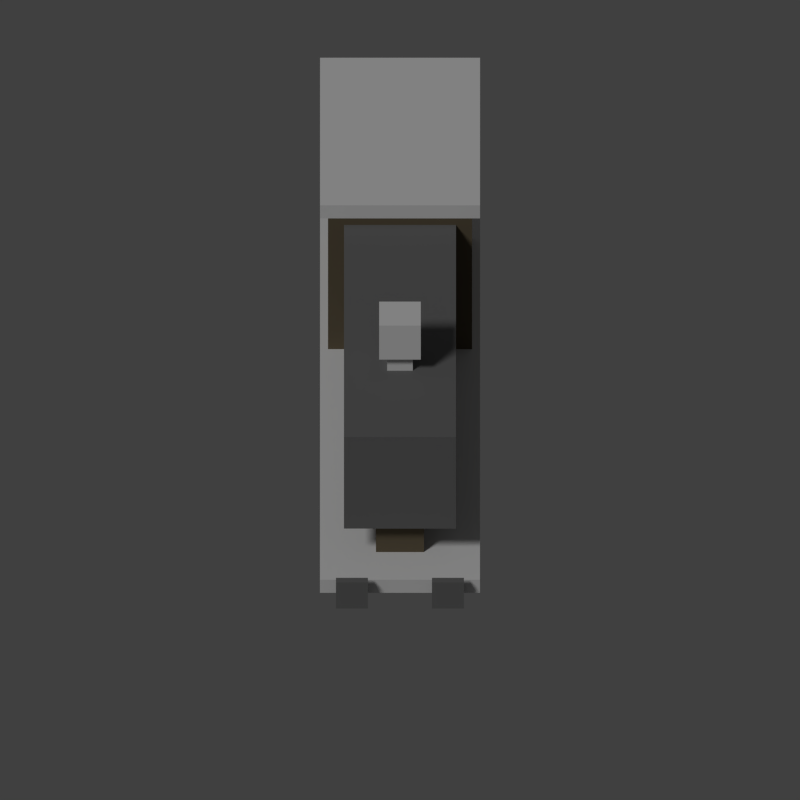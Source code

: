 # Source: locomotive.blend  (saved by Blender 2.69.0; exported with 4.5.12 LTS)
import bpy
from mathutils import Matrix  # noqa: F401  (used for matrix-valued properties, if any)

bpy.ops.wm.read_factory_settings(use_empty=True)
scene = bpy.context.scene
scene.name = 'Scene'

# ---- collections
col_collection_1 = bpy.data.collections.new('Collection 1'); scene.collection.children.link(col_collection_1)

# ---- materials (node trees are filled in below, after node groups)
mat_material_001 = bpy.data.materials.new('Material.001')
mat_material_001.alpha_threshold = 0.0
mat_material_001.use_transparent_shadow = False
mat_material_001.diffuse_color = (0.1679, 0.1679, 0.1679, 1.0)
mat_material_001.roughness = 0.5
mat_material_001.line_color = (0.0, 0.0, 0.0, 1.0)
mat_material_002 = bpy.data.materials.new('Material.002')
mat_material_002.alpha_threshold = 0.0
mat_material_002.use_transparent_shadow = False
mat_material_002.diffuse_color = (0.1376, 0.1112, 0.0719, 1.0)
mat_material_002.roughness = 0.5
mat_material_002.line_color = (0.0, 0.0, 0.0, 1.0)
mat_material = bpy.data.materials.new('Material')
mat_material.alpha_threshold = 0.0
mat_material.use_transparent_shadow = False
mat_material.roughness = 0.5
mat_material.line_color = (0.0, 0.0, 0.0, 1.0)

# ---- material node trees

# ---- world
world_world = bpy.data.worlds.new('World'); scene.world = world_world
world_world.color = (0.05088, 0.05088, 0.05088)
world_world.use_sun_shadow = False
world_world.sun_shadow_jitter_overblur = 0.0
world_world.cycles.sampling_method = 'MANUAL'
world_world.cycles.sample_map_resolution = 256

# ---- cameras
cam_camera = bpy.data.cameras.new('Camera')
cam_camera.type = 'ORTHO'
cam_camera.clip_end = 100.0
cam_camera.lens = 35.0
cam_camera.sensor_width = 32.0
cam_camera.sensor_height = 18.0
cam_camera.ortho_scale = 10.0
cam_camera.dof.focus_distance = 0.0
cam_camera.dof.aperture_fstop = 128.0

# ---- lights
light_hemi = bpy.data.lights.new('Hemi', 'SUN')
light_hemi.transmission_factor = 0.0
light_hemi.angle = 0.1993
light_hemi.energy = 1.0
light_hemi.shadow_buffer_clip_start = 0.5
light_hemi.shadow_soft_size = 0.1
light_hemi.shadow_cascade_max_distance = 1000.0
light_hemi.cycles.use_multiple_importance_sampling = False

# ---- meshes
me_cylinder_005 = bpy.data.meshes.new('Cylinder.005')
me_cylinder_005.from_pydata([], [], [])
me_cylinder_005.materials.append(None)
me_cylinder_005.update()
me_cylinder = bpy.data.meshes.new('Cylinder')
me_cylinder.from_pydata([(-3.505e-07, 1.0, 0.8), (0.0, 1.0, 1.0), (0.1951, 0.9808, 0.8), (0.1951, 0.9808, 1.0), (0.3827, 0.9239, 0.8), (0.3827, 0.9239, 1.0), (0.5556, 0.8315, 0.8), (0.5556, 0.8315, 1.0), (0.7071, 0.7071, 0.8), (0.7071, 0.7071, 1.0), (0.8315, 0.5556, 0.8), (0.8315, 0.5556, 1.0), (0.9239, 0.3827, 0.8), (0.9239, 0.3827, 1.0), (0.9808, 0.1951, 0.8), (0.9808, 0.1951, 1.0), (1.0, -1.663e-07, 0.8), (1.0, 7.55e-08, 1.0), (0.9808, -0.1951, 0.8), (0.9808, -0.1951, 1.0), (0.9239, -0.3827, 0.8), (0.9239, -0.3827, 1.0), (0.8315, -0.5556, 0.8), (0.8315, -0.5556, 1.0), (0.7071, -0.7071, 0.8), (0.7071, -0.7071, 1.0), (0.5556, -0.8315, 0.8), (0.5556, -0.8315, 1.0), (0.3827, -0.9239, 0.8), (0.3827, -0.9239, 1.0), (0.1951, -0.9808, 0.8), (0.1951, -0.9808, 1.0), (-6.763e-07, -1.0, 0.8), (-3.258e-07, -1.0, 1.0), (-0.1951, -0.9808, 0.8), (-0.1951, -0.9808, 1.0), (-0.3827, -0.9239, 0.8), (-0.3827, -0.9239, 1.0), (-0.5556, -0.8315, 0.8), (-0.5556, -0.8315, 1.0), (-0.7071, -0.7071, 0.8), (-0.7071, -0.7071, 1.0), (-0.8315, -0.5556, 0.8), (-0.8315, -0.5556, 1.0), (-0.9239, -0.3827, 0.8), (-0.9239, -0.3827, 1.0), (-0.9808, -0.1951, 0.8), (-0.9808, -0.1951, 1.0), (-1.0, 7.238e-07, 0.8), (-1.0, 9.656e-07, 1.0), (-0.9808, 0.1951, 0.8), (-0.9808, 0.1951, 1.0), (-0.9239, 0.3827, 0.8), (-0.9239, 0.3827, 1.0), (-0.8315, 0.5556, 0.8), (-0.8315, 0.5556, 1.0), (-0.7071, 0.7071, 0.8), (-0.7071, 0.7071, 1.0), (-0.5556, 0.8315, 0.8), (-0.5556, 0.8315, 1.0), (-0.3827, 0.9239, 0.8), (-0.3827, 0.9239, 1.0), (-0.1951, 0.9808, 0.8), (-0.1951, 0.9808, 1.0)], [], [(0, 1, 3, 2), (2, 3, 5, 4), (4, 5, 7, 6), (6, 7, 9, 8), (8, 9, 11, 10), (10, 11, 13, 12), (12, 13, 15, 14), (14, 15, 17, 16), (16, 17, 19, 18), (18, 19, 21, 20), (20, 21, 23, 22), (22, 23, 25, 24), (24, 25, 27, 26), (26, 27, 29, 28), (28, 29, 31, 30), (30, 31, 33, 32), (32, 33, 35, 34), (34, 35, 37, 36), (36, 37, 39, 38), (38, 39, 41, 40), (40, 41, 43, 42), (42, 43, 45, 44), (44, 45, 47, 46), (46, 47, 49, 48), (48, 49, 51, 50), (50, 51, 53, 52), (52, 53, 55, 54), (54, 55, 57, 56), (56, 57, 59, 58), (58, 59, 61, 60), (3, 1, 63, 61, 59, 57, 55, 53, 51, 49, 47, 45, 43, 41, 39, 37, 35, 33, 31, 29, 27, 25, 23, 21, 19, 17, 15, 13, 11, 9, 7, 5), (62, 63, 1, 0), (60, 61, 63, 62), (0, 2, 4, 6, 8, 10, 12, 14, 16, 18, 20, 22, 24, 26, 28, 30, 32, 34, 36, 38, 40, 42, 44, 46, 48, 50, 52, 54, 56, 58, 60, 62)])
me_cylinder.use_remesh_preserve_volume = False
me_cylinder.use_remesh_preserve_attributes = False
me_cylinder.use_mirror_vertex_groups = False
me_cylinder.update()
me_cube_008 = bpy.data.meshes.new('Cube.008')
me_cube_008.from_pydata([(-1.0, -1.0, -0.1), (-1.0, 2.2, -0.1), (1.0, 2.2, -0.1), (1.0, -1.0, -0.1), (-1.0, -1.0, 0.1), (-1.0, 2.2, 0.1), (1.0, 2.2, 0.1), (1.0, -1.0, 0.1)], [], [(4, 5, 1, 0), (5, 6, 2, 1), (6, 7, 3, 2), (7, 4, 0, 3), (0, 1, 2, 3), (7, 6, 5, 4)])
me_cube_008.use_remesh_preserve_volume = False
me_cube_008.use_remesh_preserve_attributes = False
me_cube_008.use_mirror_vertex_groups = False
me_cube_008.update()
me_cube_006 = bpy.data.meshes.new('Cube.006')
me_cube_006.from_pydata([(-1.0, -1.0, -1.0), (-1.0, 1.0, -1.0), (1.0, 1.0, -1.0), (1.0, -1.0, -1.0), (-1.0, -1.0, 1.0), (-1.0, 1.0, 1.0), (1.0, 1.0, 1.0), (1.0, -1.0, 1.0)], [], [(4, 5, 1, 0), (5, 6, 2, 1), (6, 7, 3, 2), (7, 4, 0, 3), (0, 1, 2, 3), (7, 6, 5, 4)])
me_cube_006.use_remesh_preserve_volume = False
me_cube_006.use_remesh_preserve_attributes = False
me_cube_006.use_mirror_vertex_groups = False
me_cube_006.update()
me_cube_007 = bpy.data.meshes.new('Cube.007')
me_cube_007.from_pydata([(-1.0, -0.25, -1.0), (-1.0, 0.25, -1.0), (1.0, 0.25, -1.0), (1.0, -0.25, -1.0), (-1.0, -0.25, 1.0), (-1.0, 0.25, 1.0), (1.0, 0.25, 1.0), (1.0, -0.25, 1.0)], [], [(4, 5, 1, 0), (5, 6, 2, 1), (6, 7, 3, 2), (7, 4, 0, 3), (0, 1, 2, 3), (7, 6, 5, 4)])
me_cube_007.materials.append(mat_material_001)
me_cube_007.use_remesh_preserve_volume = False
me_cube_007.use_remesh_preserve_attributes = False
me_cube_007.use_mirror_vertex_groups = False
me_cube_007.update()
me_cube_005 = bpy.data.meshes.new('Cube.005')
me_cube_005.from_pydata([(-1.0, -1.0, -1.0), (-1.0, 1.0, -1.0), (1.0, 1.0, -1.0), (1.0, -1.0, -1.0), (-1.0, -1.0, 1.0), (-1.0, 1.0, 1.0), (1.0, 1.0, 1.0), (1.0, -1.0, 1.0)], [], [(4, 5, 1, 0), (5, 6, 2, 1), (6, 7, 3, 2), (7, 4, 0, 3), (0, 1, 2, 3), (7, 6, 5, 4)])
me_cube_005.use_remesh_preserve_volume = False
me_cube_005.use_remesh_preserve_attributes = False
me_cube_005.use_mirror_vertex_groups = False
me_cube_005.update()
me_cube_004 = bpy.data.meshes.new('Cube.004')
me_cube_004.from_pydata([(-1.0, -1.0, -1.0), (-1.0, 1.0, -1.0), (1.0, 1.0, -1.0), (1.0, -1.0, -1.0), (-1.0, -1.0, 1.0), (-1.0, 1.0, 1.0), (1.0, 1.0, 1.0), (1.0, -1.0, 1.0)], [], [(4, 5, 1, 0), (5, 6, 2, 1), (6, 7, 3, 2), (7, 4, 0, 3), (0, 1, 2, 3), (7, 6, 5, 4)])
me_cube_004.use_remesh_preserve_volume = False
me_cube_004.use_remesh_preserve_attributes = False
me_cube_004.use_mirror_vertex_groups = False
me_cube_004.update()
me_cube_003 = bpy.data.meshes.new('Cube.003')
me_cube_003.from_pydata([(-0.9, -1.0, -1.0), (-0.9, 1.4, -1.0), (0.9, 1.4, -1.0), (0.9, -1.0, -1.0), (-0.9, -1.0, 1.0), (-0.9, 1.4, 1.0), (0.9, 1.4, 1.0), (0.9, -1.0, 1.0)], [], [(4, 5, 1, 0), (5, 6, 2, 1), (6, 7, 3, 2), (7, 4, 0, 3), (0, 1, 2, 3), (7, 6, 5, 4)])
me_cube_003.materials.append(mat_material_002)
me_cube_003.use_remesh_preserve_volume = False
me_cube_003.use_remesh_preserve_attributes = False
me_cube_003.use_mirror_vertex_groups = False
me_cube_003.update()
me_cube_002 = bpy.data.meshes.new('Cube.002')
me_cube_002.from_pydata([(-0.3, -1.0, -0.5), (-0.3, 3.0, -0.5), (0.3, 3.0, -0.5), (0.3, -1.0, -0.5), (-0.3, -1.0, 0.4), (-0.3, 3.0, 0.4), (0.3, 3.0, 0.4), (0.3, -1.0, 0.4)], [], [(4, 5, 1, 0), (5, 6, 2, 1), (6, 7, 3, 2), (7, 4, 0, 3), (0, 1, 2, 3), (7, 6, 5, 4)])
me_cube_002.materials.append(mat_material_002)
me_cube_002.use_remesh_preserve_volume = False
me_cube_002.use_remesh_preserve_attributes = False
me_cube_002.use_mirror_vertex_groups = False
me_cube_002.update()
me_cube_001 = bpy.data.meshes.new('Cube.001')
me_cube_001.from_pydata([(-0.7, -1.0, -0.7), (-0.7, 3.6, -0.7), (0.7, 3.6, -0.7), (0.7, -1.0, -0.7), (-0.7, -1.0, 0.7), (-0.7, 3.6, 0.7), (0.7, 3.6, 0.7), (0.7, -1.0, 0.7)], [], [(4, 5, 1, 0), (5, 6, 2, 1), (6, 7, 3, 2), (7, 4, 0, 3), (0, 1, 2, 3), (7, 6, 5, 4)])
me_cube_001.materials.append(mat_material_001)
me_cube_001.use_remesh_preserve_volume = False
me_cube_001.use_remesh_preserve_attributes = False
me_cube_001.use_mirror_vertex_groups = False
me_cube_001.update()
me_cube = bpy.data.meshes.new('Cube')
me_cube.from_pydata([(1.0, 4.0, -0.1), (1.0, -4.0, -0.1), (-1.0, -4.0, -0.1), (-1.0, 4.0, -0.1), (1.0, 4.0, 0.1), (1.0, -4.0, 0.1), (-1.0, -4.0, 0.1), (-1.0, 4.0, 0.1)], [], [(0, 1, 2, 3), (4, 7, 6, 5), (0, 4, 5, 1), (1, 5, 6, 2), (2, 6, 7, 3), (4, 0, 3, 7)])
me_cube.materials.append(mat_material)
me_cube.use_remesh_preserve_volume = False
me_cube.use_remesh_preserve_attributes = False
me_cube.use_mirror_vertex_groups = False
me_cube.update()

# ---- objects
ob_empty_001 = bpy.data.objects.new('Empty.001', None)
ob_cylinder_012 = bpy.data.objects.new('Cylinder.012', me_cylinder_005)
ob_cylinder_011 = bpy.data.objects.new('Cylinder.011', me_cylinder_005)
ob_cylinder_010 = bpy.data.objects.new('Cylinder.010', me_cylinder_005)
ob_cylinder_009 = bpy.data.objects.new('Cylinder.009', me_cylinder_005)
ob_cylinder_008 = bpy.data.objects.new('Cylinder.008', me_cylinder)
ob_cylinder_007 = bpy.data.objects.new('Cylinder.007', me_cylinder)
ob_cylinder_006 = bpy.data.objects.new('Cylinder.006', me_cylinder)
ob_cylinder_005 = bpy.data.objects.new('Cylinder.005', me_cylinder)
ob_cylinder_004 = bpy.data.objects.new('Cylinder.004', me_cylinder)
ob_cylinder = bpy.data.objects.new('Cylinder', me_cylinder)
ob_cylinder_003 = bpy.data.objects.new('Cylinder.003', me_cylinder_005)
ob_cylinder_002 = bpy.data.objects.new('Cylinder.002', me_cylinder_005)
ob_cylinder_001 = bpy.data.objects.new('Cylinder.001', me_cylinder_005)
ob_cylinder_000 = bpy.data.objects.new('Cylinder.000', me_cylinder_005)
ob_cube_010 = bpy.data.objects.new('Cube.010', me_cube_008)
ob_cube_009 = bpy.data.objects.new('Cube.009', me_cube_006)
ob_cube_008 = bpy.data.objects.new('Cube.008', me_cube_007)
ob_cube_007 = bpy.data.objects.new('Cube.007', me_cube_007)
ob_cube_006 = bpy.data.objects.new('Cube.006', me_cube_006)
ob_cube_005 = bpy.data.objects.new('Cube.005', me_cube_005)
ob_cube_004 = bpy.data.objects.new('Cube.004', me_cube_004)
ob_cube_003 = bpy.data.objects.new('Cube.003', me_cube_003)
ob_cube_002 = bpy.data.objects.new('Cube.002', me_cube_002)
ob_cube_001 = bpy.data.objects.new('Cube.001', me_cube_001)
ob_cube = bpy.data.objects.new('Cube', me_cube)
ob_empty = bpy.data.objects.new('Empty', None)
ob_camera = bpy.data.objects.new('Camera', cam_camera)
ob_hemi = bpy.data.objects.new('Hemi', light_hemi)

# ---- transforms, parenting, visibility, modifiers, constraints
ob_empty_001.location = (0.0, 0.0, 0.0)
ob_empty_001.rotation_euler = (0.0, -0.0, 6.283)
ob_empty_001.scale = (2.4, 2.4, 2.4)
ob_empty_001.empty_display_type = 'SPHERE'
ob_empty_001.empty_image_offset = (0.0, 0.0)
ob_empty_001.lineart.crease_threshold = 0.0
ob_cylinder_012.parent = ob_empty_001
ob_cylinder_012.matrix_parent_inverse = Matrix(((0.4167, 0.0, 0.0, 0.0), (0.0, 0.4167, 0.0, 0.0), (0.0, 0.0, 0.4167, 0.0), (0.0, 0.0, 0.0, 1.0)))
ob_cylinder_012.location = (0.6828, 2.698, -0.8216)
ob_cylinder_012.rotation_euler = (-3.142, 1.571, 0.0)
ob_cylinder_012.scale = (0.5, 0.5, 0.5)
ob_cylinder_012.lineart.crease_threshold = 0.0
ob_cylinder_011.parent = ob_empty_001
ob_cylinder_011.matrix_parent_inverse = Matrix(((0.4167, 0.0, 0.0, 0.0), (0.0, 0.4167, 0.0, 0.0), (0.0, 0.0, 0.4167, 0.0), (0.0, 0.0, 0.0, 1.0)))
ob_cylinder_011.location = (0.6828, 3.898, -0.8216)
ob_cylinder_011.rotation_euler = (-3.142, 1.571, 0.0)
ob_cylinder_011.scale = (0.5, 0.5, 0.5)
ob_cylinder_011.lineart.crease_threshold = 0.0
ob_cylinder_010.parent = ob_empty_001
ob_cylinder_010.matrix_parent_inverse = Matrix(((0.4167, 0.0, 0.0, 0.0), (0.0, 0.4167, 0.0, 0.0), (0.0, 0.0, 0.4167, 0.0), (0.0, 0.0, 0.0, 1.0)))
ob_cylinder_010.location = (0.6828, -2.302, -0.8216)
ob_cylinder_010.rotation_euler = (-3.142, 1.571, 0.0)
ob_cylinder_010.scale = (0.5, 0.5, 0.5)
ob_cylinder_010.lineart.crease_threshold = 0.0
ob_cylinder_009.parent = ob_empty_001
ob_cylinder_009.matrix_parent_inverse = Matrix(((0.4167, 0.0, 0.0, 0.0), (0.0, 0.4167, 0.0, 0.0), (0.0, 0.0, 0.4167, 0.0), (0.0, 0.0, 0.0, 1.0)))
ob_cylinder_009.location = (0.6828, -3.502, -0.8216)
ob_cylinder_009.rotation_euler = (-3.142, 1.571, 0.0)
ob_cylinder_009.scale = (0.5, 0.5, 0.5)
ob_cylinder_009.lineart.crease_threshold = 0.0
ob_cylinder_008.parent = ob_empty_001
ob_cylinder_008.matrix_parent_inverse = Matrix(((0.4167, 0.0, 0.0, 0.0), (0.0, 0.4167, 0.0, 0.0), (0.0, 0.0, 0.4167, 0.0), (0.0, 0.0, 0.0, 1.0)))
ob_cylinder_008.location = (0.2323, 1.467, -0.6309)
ob_cylinder_008.rotation_euler = (3.142, -1.571, 0.0)
ob_cylinder_008.scale = (0.5, 0.5, 0.5)
ob_cylinder_008.lineart.crease_threshold = 0.0
ob_cylinder_007.parent = ob_empty_001
ob_cylinder_007.matrix_parent_inverse = Matrix(((0.4167, 0.0, 0.0, 0.0), (0.0, 0.4167, 0.0, 0.0), (0.0, 0.0, 0.4167, 0.0), (0.0, 0.0, 0.0, 1.0)))
ob_cylinder_007.location = (0.2323, 0.1671, -0.6309)
ob_cylinder_007.rotation_euler = (3.142, -1.571, 0.0)
ob_cylinder_007.scale = (0.5, 0.5, 0.5)
ob_cylinder_007.lineart.crease_threshold = 0.0
ob_cylinder_006.parent = ob_empty_001
ob_cylinder_006.matrix_parent_inverse = Matrix(((0.4167, 0.0, 0.0, 0.0), (0.0, 0.4167, 0.0, 0.0), (0.0, 0.0, 0.4167, 0.0), (0.0, 0.0, 0.0, 1.0)))
ob_cylinder_006.location = (0.2323, -1.033, -0.6309)
ob_cylinder_006.rotation_euler = (3.142, -1.571, 0.0)
ob_cylinder_006.scale = (0.5, 0.5, 0.5)
ob_cylinder_006.lineart.crease_threshold = 0.0
ob_cylinder_005.parent = ob_empty_001
ob_cylinder_005.matrix_parent_inverse = Matrix(((0.4167, 0.0, 0.0, 0.0), (0.0, 0.4167, 0.0, 0.0), (0.0, 0.0, 0.4167, 0.0), (0.0, 0.0, 0.0, 1.0)))
ob_cylinder_005.location = (-0.2529, 1.431, -0.6309)
ob_cylinder_005.rotation_euler = (-1.344e-07, -1.571, 0.0)
ob_cylinder_005.scale = (0.5, 0.5, 0.5)
ob_cylinder_005.lineart.crease_threshold = 0.0
ob_cylinder_004.parent = ob_empty_001
ob_cylinder_004.matrix_parent_inverse = Matrix(((0.4167, 0.0, 0.0, 0.0), (0.0, 0.4167, 0.0, 0.0), (0.0, 0.0, 0.4167, 0.0), (0.0, 0.0, 0.0, 1.0)))
ob_cylinder_004.location = (-0.2529, 0.2305, -0.6309)
ob_cylinder_004.rotation_euler = (-1.344e-07, -1.571, 0.0)
ob_cylinder_004.scale = (0.5, 0.5, 0.5)
ob_cylinder_004.lineart.crease_threshold = 0.0
ob_cylinder.parent = ob_empty_001
ob_cylinder.matrix_parent_inverse = Matrix(((0.4167, 0.0, 0.0, 0.0), (0.0, 0.4167, 0.0, 0.0), (0.0, 0.0, 0.4167, 0.0), (0.0, 0.0, 0.0, 1.0)))
ob_cylinder.location = (-0.2529, -1.069, -0.6309)
ob_cylinder.rotation_euler = (-1.344e-07, -1.571, 0.0)
ob_cylinder.scale = (0.5, 0.5, 0.5)
ob_cylinder.lineart.crease_threshold = 0.0
ob_cylinder_003.parent = ob_empty_001
ob_cylinder_003.matrix_parent_inverse = Matrix(((0.4167, 0.0, 0.0, 0.0), (0.0, 0.4167, 0.0, 0.0), (0.0, 0.0, 0.4167, 0.0), (0.0, 0.0, 0.0, 1.0)))
ob_cylinder_003.location = (-0.7034, 3.9, -0.8216)
ob_cylinder_003.rotation_euler = (0.0, 1.571, 0.0)
ob_cylinder_003.scale = (0.5, 0.5, 0.5)
ob_cylinder_003.lineart.crease_threshold = 0.0
ob_cylinder_002.parent = ob_empty_001
ob_cylinder_002.matrix_parent_inverse = Matrix(((0.4167, 0.0, 0.0, 0.0), (0.0, 0.4167, 0.0, 0.0), (0.0, 0.0, 0.4167, 0.0), (0.0, 0.0, 0.0, 1.0)))
ob_cylinder_002.location = (-0.7034, 2.7, -0.8216)
ob_cylinder_002.rotation_euler = (0.0, 1.571, 0.0)
ob_cylinder_002.scale = (0.5, 0.5, 0.5)
ob_cylinder_002.lineart.crease_threshold = 0.0
ob_cylinder_001.parent = ob_empty_001
ob_cylinder_001.matrix_parent_inverse = Matrix(((0.4167, 0.0, 0.0, 0.0), (0.0, 0.4167, 0.0, 0.0), (0.0, 0.0, 0.4167, 0.0), (0.0, 0.0, 0.0, 1.0)))
ob_cylinder_001.location = (-0.7034, -3.5, -0.8216)
ob_cylinder_001.rotation_euler = (0.0, 1.571, 0.0)
ob_cylinder_001.scale = (0.5, 0.5, 0.5)
ob_cylinder_001.lineart.crease_threshold = 0.0
ob_cylinder_000.parent = ob_empty_001
ob_cylinder_000.matrix_parent_inverse = Matrix(((0.4167, 0.0, 0.0, 0.0), (0.0, 0.4167, 0.0, 0.0), (0.0, 0.0, 0.4167, 0.0), (0.0, 0.0, 0.0, 1.0)))
ob_cylinder_000.location = (-0.7034, -2.3, -0.8216)
ob_cylinder_000.rotation_euler = (0.0, 1.571, 0.0)
ob_cylinder_000.scale = (0.5, 0.5, 0.5)
ob_cylinder_000.lineart.crease_threshold = 0.0
ob_cube_010.parent = ob_empty_001
ob_cube_010.matrix_parent_inverse = Matrix(((0.4167, 0.0, 0.0, 0.0), (0.0, 0.4167, 0.0, 0.0), (0.0, 0.0, 0.4167, 0.0), (0.0, 0.0, 0.0, 1.0)))
ob_cube_010.location = (0.0, 2.0, 2.2)
ob_cube_010.lineart.crease_threshold = 0.0
ob_cube_009.parent = ob_empty_001
ob_cube_009.matrix_parent_inverse = Matrix(((0.4167, 0.0, 0.0, 0.0), (0.0, 0.4167, 0.0, 0.0), (0.0, 0.0, 0.4167, 0.0), (0.0, 0.0, 0.0, 1.0)))
ob_cube_009.location = (-0.6, -4.063, 0.0)
ob_cube_009.scale = (0.06, 0.06, 0.06)
ob_cube_009.lineart.crease_threshold = 0.0
ob_cube_008.parent = ob_empty_001
ob_cube_008.matrix_parent_inverse = Matrix(((0.4167, 0.0, 0.0, 0.0), (0.0, 0.4167, 0.0, 0.0), (0.0, 0.0, 0.4167, 0.0), (0.0, 0.0, 0.0, 1.0)))
ob_cube_008.location = (-0.6, -4.149, 0.0)
ob_cube_008.scale = (0.2, 0.2, 0.2)
ob_cube_008.lineart.crease_threshold = 0.0
ob_cube_007.parent = ob_empty_001
ob_cube_007.matrix_parent_inverse = Matrix(((0.4167, 0.0, 0.0, 0.0), (0.0, 0.4167, 0.0, 0.0), (0.0, 0.0, 0.4167, 0.0), (0.0, 0.0, 0.0, 1.0)))
ob_cube_007.location = (0.6, -4.149, 0.0)
ob_cube_007.scale = (0.2, 0.2, 0.2)
ob_cube_007.lineart.crease_threshold = 0.0
ob_cube_006.parent = ob_empty_001
ob_cube_006.matrix_parent_inverse = Matrix(((0.4167, 0.0, 0.0, 0.0), (0.0, 0.4167, 0.0, 0.0), (0.0, 0.0, 0.4167, 0.0), (0.0, 0.0, 0.0, 1.0)))
ob_cube_006.location = (0.6, -4.063, 0.0)
ob_cube_006.scale = (0.06, 0.06, 0.06)
ob_cube_006.lineart.crease_threshold = 0.0
ob_cube_005.parent = ob_empty_001
ob_cube_005.matrix_parent_inverse = Matrix(((0.4167, 0.0, 0.0, 0.0), (0.0, 0.4167, 0.0, 0.0), (0.0, 0.0, 0.4167, 0.0), (0.0, 0.0, 0.0, 1.0)))
ob_cube_005.location = (0.0, -2.0, 2.5)
ob_cube_005.scale = (0.26, 0.26, 0.26)
ob_cube_005.lineart.crease_threshold = 0.0
ob_cube_004.parent = ob_empty_001
ob_cube_004.matrix_parent_inverse = Matrix(((0.4167, 0.0, 0.0, 0.0), (0.0, 0.4167, 0.0, 0.0), (0.0, 0.0, 0.4167, 0.0), (0.0, 0.0, 0.0, 1.0)))
ob_cube_004.location = (0.0, -2.0, 2.1)
ob_cube_004.scale = (0.16, 0.16, 0.16)
ob_cube_004.lineart.crease_threshold = 0.0
ob_cube_003.parent = ob_empty_001
ob_cube_003.matrix_parent_inverse = Matrix(((0.4167, 0.0, 0.0, 0.0), (0.0, 0.4167, 0.0, 0.0), (0.0, 0.0, 0.4167, 0.0), (0.0, 0.0, 0.0, 1.0)))
ob_cube_003.location = (0.0, 2.0, 1.1)
ob_cube_003.lineart.crease_threshold = 0.0
ob_cube_002.parent = ob_empty_001
ob_cube_002.matrix_parent_inverse = Matrix(((0.4167, 0.0, 0.0, 0.0), (0.0, 0.4167, 0.0, 0.0), (0.0, 0.0, 0.4167, 0.0), (0.0, 0.0, 0.0, 1.0)))
ob_cube_002.location = (0.0, -2.4, 0.5)
ob_cube_002.lineart.crease_threshold = 0.0
ob_cube_001.parent = ob_empty_001
ob_cube_001.matrix_parent_inverse = Matrix(((0.4167, 0.0, 0.0, 0.0), (0.0, 0.4167, 0.0, 0.0), (0.0, 0.0, 0.4167, 0.0), (0.0, 0.0, 0.0, 1.0)))
ob_cube_001.location = (0.0, -2.6, 1.3)
ob_cube_001.lineart.crease_threshold = 0.0
ob_cube.parent = ob_empty_001
ob_cube.matrix_parent_inverse = Matrix(((0.4167, 0.0, 0.0, 0.0), (0.0, 0.4167, 0.0, 0.0), (0.0, 0.0, 0.4167, 0.0), (0.0, 0.0, 0.0, 1.0)))
ob_cube.location = (0.0, 0.0, 0.0)
ob_cube.lock_rotations_4d = False
ob_cube.empty_display_type = 'ARROWS'
ob_cube.lineart.crease_threshold = 0.0
ob_empty.location = (0.0, 0.0, 0.0)
ob_empty.rotation_euler = (0.0, -0.0, -0.7854)
ob_empty.scale = (3.2, 3.2, 3.2)
ob_empty.empty_display_type = 'CUBE'
ob_empty.empty_image_offset = (0.0, 0.0)
ob_empty.lineart.crease_threshold = 0.0
ob_camera.parent = ob_empty
ob_camera.matrix_parent_inverse = Matrix(((0.3125, 0.0, 0.0, 0.0), (0.0, 0.3125, 0.0, 0.0), (0.0, 0.0, 0.3125, 0.0), (0.0, 0.0, 0.0, 1.0)))
ob_camera.location = (12.0, -12.0, 12.0)
ob_camera.rotation_euler = (0.9564, 0.0, 0.7854)
ob_camera.lock_rotations_4d = False
ob_camera.empty_display_type = 'ARROWS'
ob_camera.color = (0.0, 0.0, 0.0, 0.0)
ob_camera.display_type = 'WIRE'
ob_camera.lineart.crease_threshold = 0.0
ob_hemi.location = (-30.0, -37.0, 60.0)
ob_hemi.rotation_euler = (-0.4189, -0.6981, 1.466)
ob_hemi.lineart.crease_threshold = 0.0

# ---- collection membership
col_collection_1.objects.link(ob_empty_001)
col_collection_1.objects.link(ob_cylinder_012)
col_collection_1.objects.link(ob_cylinder_011)
col_collection_1.objects.link(ob_cylinder_010)
col_collection_1.objects.link(ob_cylinder_009)
col_collection_1.objects.link(ob_cylinder_008)
col_collection_1.objects.link(ob_cylinder_007)
col_collection_1.objects.link(ob_cylinder_006)
col_collection_1.objects.link(ob_cylinder_005)
col_collection_1.objects.link(ob_cylinder_004)
col_collection_1.objects.link(ob_cylinder)
col_collection_1.objects.link(ob_cylinder_003)
col_collection_1.objects.link(ob_cylinder_002)
col_collection_1.objects.link(ob_cylinder_001)
col_collection_1.objects.link(ob_cylinder_000)
col_collection_1.objects.link(ob_cube_010)
col_collection_1.objects.link(ob_cube_009)
col_collection_1.objects.link(ob_cube_008)
col_collection_1.objects.link(ob_cube_007)
col_collection_1.objects.link(ob_cube_006)
col_collection_1.objects.link(ob_cube_005)
col_collection_1.objects.link(ob_cube_004)
col_collection_1.objects.link(ob_cube_003)
col_collection_1.objects.link(ob_cube_002)
col_collection_1.objects.link(ob_cube_001)
col_collection_1.objects.link(ob_cube)
col_collection_1.objects.link(ob_empty)
col_collection_1.objects.link(ob_camera)
col_collection_1.objects.link(ob_hemi)

# ---- scene / render settings (as saved in the file)
scene.camera = ob_camera
scene.frame_start = 0; scene.frame_end = 7; scene.frame_set(7)
scene.render.engine = 'BLENDER_EEVEE_NEXT'
scene.render.image_settings.compression = 90
scene.render.resolution_x = 1000
scene.render.resolution_y = 1000
scene.render.resolution_percentage = 50
scene.render.dither_intensity = 0.0
scene.render.film_transparent = True
scene.cycles.use_denoising = False
scene.cycles.samples = 10
scene.cycles.sampling_pattern = 'TABULATED_SOBOL'
scene.cycles.light_sampling_threshold = 0.0
scene.cycles.use_adaptive_sampling = False
scene.cycles.use_light_tree = False
scene.cycles.blur_glossy = 0.0
scene.cycles.volume_bounces = 1
scene.cycles.pixel_filter_type = 'GAUSSIAN'
scene.cycles.sample_clamp_indirect = 0.0
scene.view_settings.view_transform = 'Standard'
bpy.context.view_layer.update()
